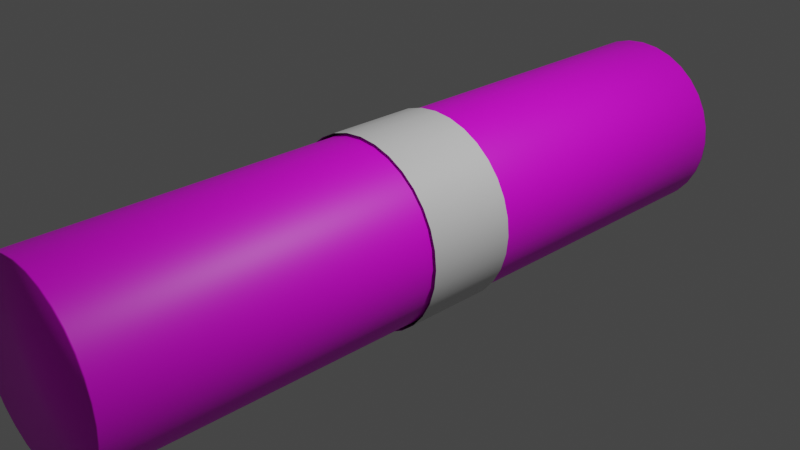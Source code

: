 # Source: Log1.blend  (saved by Blender 2.81.16; exported with 4.5.12 LTS)
import bpy
from mathutils import Matrix  # noqa: F401  (used for matrix-valued properties, if any)

bpy.ops.wm.read_factory_settings(use_empty=True)
scene = bpy.context.scene
scene.name = 'Scene'

# ---- collections
col_collection = bpy.data.collections.new('Collection'); scene.collection.children.link(col_collection)

# ---- images (referenced by path relative to the original .blend; pixels are not part of the script)
import os
ASSET_DIR = os.environ.get("B2B_ASSET_DIR", "")  # directory of the original .blend (textures are referenced by path, not embedded)
HERE = os.path.dirname(os.path.abspath(__file__))  # packed textures are extracted next to this script under _unpacked/

def load_image(name, relpath, width, height, colorspace="sRGB"):
    """Load a texture the original file referenced (path relative to the .blend, or extracted next to this script)."""
    p = next((c for c in (os.path.join(HERE, relpath), os.path.join(ASSET_DIR, relpath)) if relpath and os.path.exists(c)), "")
    if p:
        img = bpy.data.images.load(p, check_existing=True)
        img.name = name
    else:  # same state as the original file: an image datablock whose file is absent (Cycles renders it pink)
        img = bpy.data.images.new(name, width, height)
        img.source = "FILE"
        img.filepath = "//" + (relpath or name)
    img.colorspace_settings.name = colorspace
    return img
img_sidetexturedd_png = load_image('SideTexturedd.png', 'SideTexturedd.png', 1024, 1024, 'sRGB')
img_bodytexture_png = load_image('BodyTexture.png', 'BodyTexture.png', 1024, 1024, 'sRGB')

# ---- materials (node trees are filled in below, after node groups)
mat_side = bpy.data.materials.new('Side')
mat_side.use_transparent_shadow = False
mat_body = bpy.data.materials.new('Body')
mat_body.use_transparent_shadow = False
mat_circle = bpy.data.materials.new('Circle')
mat_circle.use_transparent_shadow = False

# ---- material node trees
mat_side.use_nodes = True; mat_side.node_tree.nodes.clear()
_N = mat_side.node_tree.nodes; _L = mat_side.node_tree.links
n0 = _N.new('ShaderNodeOutputMaterial'); n0.name = 'Material Output'; n0.location = (300, 300)
n1 = _N.new('ShaderNodeBsdfPrincipled'); n1.name = 'Principled BSDF'; n1.location = (10, 300)
n1.distribution = 'GGX'
n1.subsurface_method = 'BURLEY'
n1.inputs[3].default_value = 1.45
n1.inputs[27].default_value = (0.0, 0.0, 0.0, 1.0)
n1.inputs[28].default_value = 1.0
n2 = _N.new('ShaderNodeTexImage'); n2.name = 'Image Texture'; n2.location = (-280, 275)
n2.image = img_sidetexturedd_png
_L.new(n1.outputs[0], n0.inputs[0])
_L.new(n2.outputs[0], n1.inputs[0])
n0.is_active_output = True
mat_body.use_nodes = True; mat_body.node_tree.nodes.clear()
_N = mat_body.node_tree.nodes; _L = mat_body.node_tree.links
n0 = _N.new('ShaderNodeOutputMaterial'); n0.name = 'Material Output'; n0.location = (300, 300)
n1 = _N.new('ShaderNodeBsdfPrincipled'); n1.name = 'Principled BSDF'; n1.location = (10, 300)
n1.distribution = 'GGX'
n1.subsurface_method = 'BURLEY'
n1.inputs[3].default_value = 1.45
n1.inputs[27].default_value = (0.0, 0.0, 0.0, 1.0)
n1.inputs[28].default_value = 1.0
n2 = _N.new('ShaderNodeTexImage'); n2.name = 'Image Texture'; n2.location = (-280, 275)
n2.image = img_bodytexture_png
_L.new(n1.outputs[0], n0.inputs[0])
_L.new(n2.outputs[0], n1.inputs[0])
n0.is_active_output = True
mat_circle.use_nodes = True; mat_circle.node_tree.nodes.clear()
_N = mat_circle.node_tree.nodes; _L = mat_circle.node_tree.links
n0 = _N.new('ShaderNodeOutputMaterial'); n0.name = 'Material Output'; n0.location = (300, 300)
n1 = _N.new('ShaderNodeBsdfPrincipled'); n1.name = 'Principled BSDF'; n1.location = (10, 300)
n1.distribution = 'GGX'
n1.subsurface_method = 'BURLEY'
n1.inputs[3].default_value = 1.45
n1.inputs[27].default_value = (0.0, 0.0, 0.0, 1.0)
n1.inputs[28].default_value = 1.0
_L.new(n1.outputs[0], n0.inputs[0])
n0.is_active_output = True

# ---- world
world_world = bpy.data.worlds.new('World'); scene.world = world_world
world_world.use_nodes = True; world_world.node_tree.nodes.clear()
_N = world_world.node_tree.nodes; _L = world_world.node_tree.links
n0 = _N.new('ShaderNodeOutputWorld'); n0.name = 'World Output'; n0.location = (300, 300)
n1 = _N.new('ShaderNodeBackground'); n1.name = 'Background'; n1.location = (10, 300)
n1.inputs[0].default_value = (0.05088, 0.05088, 0.05088, 1.0)
_L.new(n1.outputs[0], n0.inputs[0])
n0.is_active_output = True
world_world.color = (0.05088, 0.05088, 0.05088)
world_world.use_sun_shadow = False
world_world.sun_shadow_jitter_overblur = 0.0

# ---- cameras
cam_camera = bpy.data.cameras.new('Camera')
cam_camera.clip_end = 100.0
cam_camera.ortho_scale = 7.314

# ---- lights
light_light = bpy.data.lights.new('Light', 'POINT')
light_light.transmission_factor = 0.0
light_light.energy = 1000.0
light_light.shadow_soft_size = 0.1
light_light.shadow_maximum_resolution = 0.006
light_light.use_absolute_resolution = True

# ---- meshes
me_cylinder = bpy.data.meshes.new('Cylinder')
me_cylinder.from_pydata([(0.0, 4.0, 1.0), (0.0, -4.0, 1.0), (0.1951, 4.0, 0.9808), (0.1951, -4.0, 0.9808), (0.3827, 4.0, 0.9239), (0.3827, -4.0, 0.9239), (0.5556, 4.0, 0.8315), (0.5556, -4.0, 0.8315), (0.7071, 4.0, 0.7071), (0.7071, -4.0, 0.7071), (0.8315, 4.0, 0.5556), (0.8315, -4.0, 0.5556), (0.9239, 4.0, 0.3827), (0.9239, -4.0, 0.3827), (0.9808, 4.0, 0.1951), (0.9808, -4.0, 0.1951), (1.0, 4.0, -1.788e-07), (1.0, -4.0, -2.384e-07), (0.9808, 4.0, -0.1951), (0.9808, -4.0, -0.1951), (0.9239, 4.0, -0.3827), (0.9239, -4.0, -0.3827), (0.8315, 4.0, -0.5556), (0.8315, -4.0, -0.5556), (0.7071, 4.0, -0.7071), (0.7071, -4.0, -0.7071), (0.5556, 4.0, -0.8315), (0.5556, -4.0, -0.8315), (0.3827, 4.0, -0.9239), (0.3827, -4.0, -0.9239), (0.1951, 4.0, -0.9808), (0.1951, -4.0, -0.9808), (-3.258e-07, 4.0, -1.0), (-3.258e-07, -4.0, -1.0), (-0.1951, 4.0, -0.9808), (-0.1951, -4.0, -0.9808), (-0.3827, 4.0, -0.9239), (-0.3827, -4.0, -0.9239), (-0.5556, 4.0, -0.8315), (-0.5556, -4.0, -0.8315), (-0.7071, 4.0, -0.7071), (-0.7071, -4.0, -0.7071), (-0.8315, 4.0, -0.5556), (-0.8315, -4.0, -0.5556), (-0.9239, 4.0, -0.3827), (-0.9239, -4.0, -0.3827), (-0.9808, 4.0, -0.1951), (-0.9808, -4.0, -0.1951), (-1.0, 4.0, 7.153e-07), (-1.0, -4.0, 5.96e-07), (-0.9808, 4.0, 0.1951), (-0.9808, -4.0, 0.1951), (-0.9239, 4.0, 0.3827), (-0.9239, -4.0, 0.3827), (-0.8315, 4.0, 0.5556), (-0.8315, -4.0, 0.5556), (-0.7071, 4.0, 0.7071), (-0.7071, -4.0, 0.7071), (-0.5556, 4.0, 0.8315), (-0.5556, -4.0, 0.8315), (-0.3827, 4.0, 0.9239), (-0.3827, -4.0, 0.9239), (-0.1951, 4.0, 0.9808), (-0.1951, -4.0, 0.9808), (0.0, 1.827, 1.0), (0.0, -2.384e-07, 1.0), (0.0, -1.827, 1.0), (0.1951, -1.827, 0.9808), (0.1951, 3.576e-07, 0.9808), (0.1951, 1.827, 0.9808), (0.3827, -1.827, 0.9239), (0.3827, 3.576e-07, 0.9239), (0.3827, 1.827, 0.9239), (0.5556, -1.827, 0.8315), (0.5556, 2.384e-07, 0.8315), (0.5556, 1.827, 0.8315), (0.7071, -1.827, 0.7071), (0.7071, 2.384e-07, 0.7071), (0.7071, 1.827, 0.7071), (0.8315, -1.827, 0.5556), (0.8315, 3.576e-07, 0.5556), (0.8315, 1.827, 0.5556), (0.9239, -1.827, 0.3827), (0.9239, 0.0, 0.3827), (0.9239, 1.827, 0.3827), (0.9808, -1.827, 0.1951), (0.9808, 3.576e-07, 0.1951), (0.9808, 1.827, 0.1951), (1.0, -1.827, -2.235e-07), (1.0, 3.576e-07, -2.086e-07), (1.0, 1.827, -1.937e-07), (0.9808, -1.827, -0.1951), (0.9808, 4.768e-07, -0.1951), (0.9808, 1.827, -0.1951), (0.9239, -1.827, -0.3827), (0.9239, 3.576e-07, -0.3827), (0.9239, 1.827, -0.3827), (0.8315, -1.827, -0.5556), (0.8315, 4.768e-07, -0.5556), (0.8315, 1.827, -0.5556), (0.7071, -1.827, -0.7071), (0.7071, 3.576e-07, -0.7071), (0.7071, 1.827, -0.7071), (0.5556, -1.827, -0.8315), (0.5556, 4.768e-07, -0.8315), (0.5556, 1.827, -0.8315), (0.3827, -1.827, -0.9239), (0.3827, 4.768e-07, -0.9239), (0.3827, 1.827, -0.9239), (0.1951, -1.827, -0.9808), (0.1951, 3.576e-07, -0.9808), (0.1951, 1.827, -0.9808), (-3.258e-07, -1.827, -1.0), (-3.258e-07, 8.345e-07, -1.0), (-3.258e-07, 1.827, -1.0), (-0.1951, -1.827, -0.9808), (-0.1951, 8.345e-07, -0.9808), (-0.1951, 1.827, -0.9808), (-0.3827, -1.827, -0.9239), (-0.3827, 3.576e-07, -0.9239), (-0.3827, 1.827, -0.9239), (-0.5556, -1.827, -0.8315), (-0.5556, 4.768e-07, -0.8315), (-0.5556, 1.827, -0.8315), (-0.7071, -1.827, -0.7071), (-0.7071, 4.768e-07, -0.7071), (-0.7071, 1.827, -0.7071), (-0.8315, -1.827, -0.5556), (-0.8315, 3.576e-07, -0.5556), (-0.8315, 1.827, -0.5556), (-0.9239, -1.827, -0.3827), (-0.9239, 3.576e-07, -0.3827), (-0.9239, 1.827, -0.3827), (-0.9808, -1.827, -0.1951), (-0.9808, 3.576e-07, -0.1951), (-0.9808, 1.827, -0.1951), (-1.0, -1.827, 6.258e-07), (-1.0, 0.0, 6.557e-07), (-1.0, 1.827, 6.855e-07), (-0.9808, -1.827, 0.1951), (-0.9808, 4.768e-07, 0.1951), (-0.9808, 1.827, 0.1951), (-0.9239, -1.827, 0.3827), (-0.9239, 0.0, 0.3827), (-0.9239, 1.827, 0.3827), (-0.8315, -1.827, 0.5556), (-0.8315, 3.576e-07, 0.5556), (-0.8315, 1.827, 0.5556), (-0.7071, -1.827, 0.7071), (-0.7071, 3.576e-07, 0.7071), (-0.7071, 1.827, 0.7071), (-0.5556, -1.827, 0.8315), (-0.5556, 3.576e-07, 0.8315), (-0.5556, 1.827, 0.8315), (-0.3827, -1.827, 0.9239), (-0.3827, 0.0, 0.9239), (-0.3827, 1.827, 0.9239), (-0.1951, -1.827, 0.9808), (-0.1951, 2.384e-07, 0.9808), (-0.1951, 1.827, 0.9808), (0.0, -3.985, 1.0), (0.1951, -3.985, 0.9808), (0.3827, -3.985, 0.9239), (0.5556, -3.985, 0.8315), (0.7071, -3.985, 0.7071), (0.8315, -3.985, 0.5556), (0.9239, -3.985, 0.3827), (0.9808, -3.985, 0.1951), (1.0, -3.985, -2.38e-07), (0.9808, -3.985, -0.1951), (0.9239, -3.985, -0.3827), (0.8315, -3.985, -0.5556), (0.7071, -3.985, -0.7071), (0.5556, -3.985, -0.8315), (0.3827, -3.985, -0.9239), (0.1951, -3.985, -0.9808), (-3.258e-07, -3.985, -1.0), (-0.1951, -3.985, -0.9808), (-0.3827, -3.985, -0.9239), (-0.5556, -3.985, -0.8315), (-0.7071, -3.985, -0.7071), (-0.8315, -3.985, -0.5556), (-0.9239, -3.985, -0.3827), (-0.9808, -3.985, -0.1951), (-1.0, -3.985, 5.969e-07), (-0.9808, -3.985, 0.1951), (-0.9239, -3.985, 0.3827), (-0.8315, -3.985, 0.5556), (-0.7071, -3.985, 0.7071), (-0.5556, -3.985, 0.8315), (-0.3827, -3.985, 0.9239), (-0.1951, -3.985, 0.9808), (0.1951, 3.987, 0.9808), (0.3827, 3.987, 0.9239), (0.5556, 3.987, 0.8315), (0.7071, 3.987, 0.7071), (0.8315, 3.987, 0.5556), (0.9239, 3.987, 0.3827), (0.9808, 3.987, 0.1951), (1.0, 3.987, -1.793e-07), (0.9808, 3.987, -0.1951), (0.9239, 3.987, -0.3827), (0.8315, 3.987, -0.5556), (0.7071, 3.987, -0.7071), (0.5556, 3.987, -0.8315), (0.3827, 3.987, -0.9239), (0.1951, 3.987, -0.9808), (-3.258e-07, 3.987, -1.0), (-0.1951, 3.987, -0.9808), (-0.3827, 3.987, -0.9239), (-0.5556, 3.987, -0.8315), (-0.7071, 3.987, -0.7071), (-0.8315, 3.987, -0.5556), (-0.9239, 3.987, -0.3827), (-0.9808, 3.987, -0.1951), (-1.0, 3.987, 7.144e-07), (-0.9808, 3.987, 0.1951), (-0.9239, 3.987, 0.3827), (-0.8315, 3.987, 0.5556), (-0.7071, 3.987, 0.7071), (-0.5556, 3.987, 0.8315), (-0.3827, 3.987, 0.9239), (-0.1951, 3.987, 0.9808), (0.0, 3.987, 1.0)], [], [(160, 1, 3, 161), (161, 3, 5, 162), (162, 5, 7, 163), (163, 7, 9, 164), (164, 9, 11, 165), (165, 11, 13, 166), (166, 13, 15, 167), (167, 15, 17, 168), (168, 17, 19, 169), (169, 19, 21, 170), (170, 21, 23, 171), (171, 23, 25, 172), (172, 25, 27, 173), (173, 27, 29, 174), (174, 29, 31, 175), (175, 31, 33, 176), (176, 33, 35, 177), (177, 35, 37, 178), (178, 37, 39, 179), (179, 39, 41, 180), (180, 41, 43, 181), (181, 43, 45, 182), (182, 45, 47, 183), (183, 47, 49, 184), (184, 49, 51, 185), (185, 51, 53, 186), (186, 53, 55, 187), (187, 55, 57, 188), (188, 57, 59, 189), (189, 59, 61, 190), (3, 1, 63, 61, 59, 57, 55, 53, 51, 49, 47, 45, 43, 41, 39, 37, 35, 33, 31, 29, 27, 25, 23, 21, 19, 17, 15, 13, 11, 9, 7, 5), (190, 61, 63, 191), (191, 63, 1, 160), (0, 2, 4, 6, 8, 10, 12, 14, 16, 18, 20, 22, 24, 26, 28, 30, 32, 34, 36, 38, 40, 42, 44, 46, 48, 50, 52, 54, 56, 58, 60, 62), (222, 159, 64, 223), (159, 158, 65, 64), (158, 157, 66, 65), (221, 156, 159, 222), (156, 155, 158, 159), (155, 154, 157, 158), (220, 153, 156, 221), (153, 152, 155, 156), (152, 151, 154, 155), (219, 150, 153, 220), (150, 149, 152, 153), (149, 148, 151, 152), (218, 147, 150, 219), (147, 146, 149, 150), (146, 145, 148, 149), (217, 144, 147, 218), (144, 143, 146, 147), (143, 142, 145, 146), (216, 141, 144, 217), (141, 140, 143, 144), (140, 139, 142, 143), (215, 138, 141, 216), (138, 137, 140, 141), (137, 136, 139, 140), (214, 135, 138, 215), (135, 134, 137, 138), (134, 133, 136, 137), (213, 132, 135, 214), (132, 131, 134, 135), (131, 130, 133, 134), (212, 129, 132, 213), (129, 128, 131, 132), (128, 127, 130, 131), (211, 126, 129, 212), (126, 125, 128, 129), (125, 124, 127, 128), (210, 123, 126, 211), (123, 122, 125, 126), (122, 121, 124, 125), (209, 120, 123, 210), (120, 119, 122, 123), (119, 118, 121, 122), (208, 117, 120, 209), (117, 116, 119, 120), (116, 115, 118, 119), (207, 114, 117, 208), (114, 113, 116, 117), (113, 112, 115, 116), (206, 111, 114, 207), (111, 110, 113, 114), (110, 109, 112, 113), (205, 108, 111, 206), (108, 107, 110, 111), (107, 106, 109, 110), (204, 105, 108, 205), (105, 104, 107, 108), (104, 103, 106, 107), (203, 102, 105, 204), (102, 101, 104, 105), (101, 100, 103, 104), (202, 99, 102, 203), (99, 98, 101, 102), (98, 97, 100, 101), (201, 96, 99, 202), (96, 95, 98, 99), (95, 94, 97, 98), (200, 93, 96, 201), (93, 92, 95, 96), (92, 91, 94, 95), (199, 90, 93, 200), (90, 89, 92, 93), (89, 88, 91, 92), (198, 87, 90, 199), (87, 86, 89, 90), (86, 85, 88, 89), (197, 84, 87, 198), (84, 83, 86, 87), (83, 82, 85, 86), (196, 81, 84, 197), (81, 80, 83, 84), (80, 79, 82, 83), (195, 78, 81, 196), (78, 77, 80, 81), (77, 76, 79, 80), (194, 75, 78, 195), (75, 74, 77, 78), (74, 73, 76, 77), (193, 72, 75, 194), (72, 71, 74, 75), (71, 70, 73, 74), (192, 69, 72, 193), (69, 68, 71, 72), (68, 67, 70, 71), (223, 64, 69, 192), (64, 65, 68, 69), (65, 66, 67, 68), (157, 191, 160, 66), (154, 190, 191, 157), (151, 189, 190, 154), (148, 188, 189, 151), (145, 187, 188, 148), (142, 186, 187, 145), (139, 185, 186, 142), (136, 184, 185, 139), (133, 183, 184, 136), (130, 182, 183, 133), (127, 181, 182, 130), (124, 180, 181, 127), (121, 179, 180, 124), (118, 178, 179, 121), (115, 177, 178, 118), (112, 176, 177, 115), (109, 175, 176, 112), (106, 174, 175, 109), (103, 173, 174, 106), (100, 172, 173, 103), (97, 171, 172, 100), (94, 170, 171, 97), (91, 169, 170, 94), (88, 168, 169, 91), (85, 167, 168, 88), (82, 166, 167, 85), (79, 165, 166, 82), (76, 164, 165, 79), (73, 163, 164, 76), (70, 162, 163, 73), (67, 161, 162, 70), (66, 160, 161, 67), (0, 223, 192, 2), (2, 192, 193, 4), (4, 193, 194, 6), (6, 194, 195, 8), (8, 195, 196, 10), (10, 196, 197, 12), (12, 197, 198, 14), (14, 198, 199, 16), (16, 199, 200, 18), (18, 200, 201, 20), (20, 201, 202, 22), (22, 202, 203, 24), (24, 203, 204, 26), (26, 204, 205, 28), (28, 205, 206, 30), (30, 206, 207, 32), (32, 207, 208, 34), (34, 208, 209, 36), (36, 209, 210, 38), (38, 210, 211, 40), (40, 211, 212, 42), (42, 212, 213, 44), (44, 213, 214, 46), (46, 214, 215, 48), (48, 215, 216, 50), (50, 216, 217, 52), (52, 217, 218, 54), (54, 218, 219, 56), (56, 219, 220, 58), (58, 220, 221, 60), (60, 221, 222, 62), (62, 222, 223, 0)])
me_cylinder.polygons.foreach_set('use_smooth', [True] * 194)
me_cylinder.polygons.foreach_set('material_index', [1, 1, 1, 1, 1, 1, 1, 1, 1, 1, 1, 1, 1, 1, 1, 1, 1, 1, 1, 1, 1, 1, 1, 1, 1, 1, 1, 1, 1, 1, 0, 1, 1, 0, 1, 1, 1, 1, 1, 1, 1, 1, 1, 1, 1, 1, 1, 1, 1, 1, 1, 1, 1, 1, 1, 1, 1, 1, 1, 1, 1, 1, 1, 1, 1, 1, 1, 1, 1, 1, 1, 1, 1, 1, 1, 1, 1, 1, 1, 1, 1, 1, 1, 1, 1, 1, 1, 1, 1, 1, 1, 1, 1, 1, 1, 1, 1, 1, 1, 1, 1, 1, 1, 1, 1, 1, 1, 1, 1, 1, 1, 1, 1, 1, 1, 1, 1, 1, 1, 1, 1, 1, 1, 1, 1, 1, 1, 1, 1, 1, 1, 1, 1, 1, 1, 1, 1, 1, 1, 1, 1, 1, 1, 1, 1, 1, 1, 1, 1, 1, 1, 1, 1, 1, 1, 1, 1, 1, 1, 1, 1, 1, 1, 1, 1, 1, 1, 1, 1, 1, 1, 1, 1, 1, 1, 1, 1, 1, 1, 1, 1, 1, 1, 1, 1, 1, 1, 1, 1, 1, 1, 1, 1, 1])
_uv = me_cylinder.uv_layers.new(name='UVMap')
_uv.uv.foreach_set('vector', [1.0, 0.9898, 1.0, 0.9968, 0.9688, 0.9968, 0.9688, 0.9898, 0.9688, 0.9898, 0.9688, 0.9968, 0.9375, 0.9968, 0.9375, 0.9898, 0.9375, 0.9898, 0.9375, 0.9968, 0.9062, 0.9968, 0.9063, 0.9898, 0.9063, 0.9898, 0.9062, 0.9968, 0.875, 0.9968, 0.875, 0.9898, 0.875, 0.9898, 0.875, 0.9968, 0.8438, 0.9968, 0.8437, 0.9898, 0.8437, 0.9898, 0.8438, 0.9968, 0.8125, 0.9968, 0.8125, 0.9898, 0.8125, 0.9898, 0.8125, 0.9968, 0.7812, 0.9968, 0.7812, 0.9898, 0.7812, 0.9898, 0.7812, 0.9968, 0.75, 0.9968, 0.75, 0.9898, 0.75, 0.9898, 0.75, 0.9968, 0.7188, 0.9968, 0.7188, 0.9898, 0.7188, 0.9898, 0.7188, 0.9968, 0.6875, 0.9968, 0.6875, 0.9898, 0.6875, 0.9898, 0.6875, 0.9968, 0.6562, 0.9968, 0.6562, 0.9898, 0.6562, 0.9898, 0.6562, 0.9968, 0.625, 0.9968, 0.625, 0.9898, 0.625, 0.9898, 0.625, 0.9968, 0.5938, 0.9968, 0.5938, 0.9898, 0.5938, 0.9898, 0.5938, 0.9968, 0.5625, 0.9968, 0.5625, 0.9898, 0.5625, 0.9898, 0.5625, 0.9968, 0.5312, 0.9968, 0.5312, 0.9898, 0.5312, 0.9898, 0.5312, 0.9968, 0.5, 0.9968, 0.5, 0.9898, 0.5, 0.9898, 0.5, 0.9968, 0.4688, 0.9968, 0.4688, 0.9898, 0.4688, 0.9898, 0.4688, 0.9968, 0.4375, 0.9968, 0.4375, 0.9898, 0.4375, 0.9898, 0.4375, 0.9968, 0.4062, 0.9968, 0.4062, 0.9898, 0.4062, 0.9898, 0.4062, 0.9968, 0.375, 0.9968, 0.375, 0.9898, 0.375, 0.9898, 0.375, 0.9968, 0.3438, 0.9968, 0.3438, 0.9898, 0.3438, 0.9898, 0.3438, 0.9968, 0.3125, 0.9968, 0.3125, 0.9898, 0.3125, 0.9898, 0.3125, 0.9968, 0.2812, 0.9968, 0.2812, 0.9898, 0.2812, 0.9898, 0.2812, 0.9968, 0.25, 0.9968, 0.25, 0.9898, 0.25, 0.9898, 0.25, 0.9968, 0.2188, 0.9968, 0.2188, 0.9898, 0.2188, 0.9898, 0.2188, 0.9968, 0.1875, 0.9968, 0.1875, 0.9898, 0.1875, 0.9898, 0.1875, 0.9968, 0.1562, 0.9968, 0.1562, 0.9898, 0.1562, 0.9898, 0.1562, 0.9968, 0.125, 0.9968, 0.125, 0.9898, 0.125, 0.9898, 0.125, 0.9968, 0.09375, 0.9968, 0.09375, 0.9898, 0.09375, 0.9898, 0.09375, 0.9968, 0.0625, 0.9968, 0.0625, 0.9898, 0.2968, 0.9718, 0.25, 0.981, 0.2032, 0.9718, 0.1582, 0.9444, 0.1167, 0.9001, 0.08029, 0.8404, 0.05045, 0.7677, 0.02827, 0.6847, 0.01461, 0.5946, 0.01, 0.501, 0.01461, 0.4073, 0.02827, 0.3173, 0.05045, 0.2343, 0.08029, 0.1616, 0.1167, 0.1019, 0.1582, 0.05752, 0.2032, 0.0302, 0.25, 0.02098, 0.2968, 0.0302, 0.3418, 0.05752, 0.3833, 0.1019, 0.4197, 0.1616, 0.4496, 0.2343, 0.4717, 0.3173, 0.4854, 0.4073, 0.49, 0.501, 0.4854, 0.5946, 0.4717, 0.6847, 0.4496, 0.7677, 0.4197, 0.8404, 0.3833, 0.9001, 0.3418, 0.9444, 0.0625, 0.9898, 0.0625, 0.9968, 0.03125, 0.9968, 0.03125, 0.9898, 0.03125, 0.9898, 0.03125, 0.9968, 0.0, 0.9968, 0.0, 0.9898, 0.75, 0.981, 0.7968, 0.9718, 0.8418, 0.9444, 0.8833, 0.9001, 0.9197, 0.8404, 0.9496, 0.7677, 0.9717, 0.6847, 0.9854, 0.5946, 0.99, 0.501, 0.9854, 0.4073, 0.9717, 0.3173, 0.9496, 0.2343, 0.9197, 0.1616, 0.8833, 0.1019, 0.8418, 0.05752, 0.7968, 0.0302, 0.75, 0.02098, 0.7032, 0.0302, 0.6582, 0.05752, 0.6167, 0.1019, 0.5803, 0.1616, 0.5504, 0.2343, 0.5283, 0.3173, 0.5146, 0.4073, 0.51, 0.501, 0.5146, 0.5946, 0.5283, 0.6847, 0.5504, 0.7677, 0.5803, 0.8404, 0.6167, 0.9001, 0.6582, 0.9444, 0.7032, 0.9718, 0.03125, 0.01075, 0.03125, 0.2516, 0.0, 0.2516, 0.0, 0.01075, 0.03125, 0.2516, 0.03125, 0.5, 0.0, 0.5, 0.0, 0.2516, 0.03125, 0.5, 0.03125, 0.7484, 0.0, 0.7484, 0.0, 0.5, 0.0625, 0.01075, 0.0625, 0.2516, 0.03125, 0.2516, 0.03125, 0.01075, 0.0625, 0.2516, 0.0625, 0.5, 0.03125, 0.5, 0.03125, 0.2516, 0.0625, 0.5, 0.0625, 0.7484, 0.03125, 0.7484, 0.03125, 0.5, 0.09375, 0.01075, 0.09375, 0.2516, 0.0625, 0.2516, 0.0625, 0.01075, 0.09375, 0.2516, 0.09375, 0.5, 0.0625, 0.5, 0.0625, 0.2516, 0.09375, 0.5, 0.09375, 0.7484, 0.0625, 0.7484, 0.0625, 0.5, 0.125, 0.01075, 0.125, 0.2516, 0.09375, 0.2516, 0.09375, 0.01075, 0.125, 0.2516, 0.125, 0.5, 0.09375, 0.5, 0.09375, 0.2516, 0.125, 0.5, 0.125, 0.7484, 0.09375, 0.7484, 0.09375, 0.5, 0.1562, 0.01075, 0.1562, 0.2516, 0.125, 0.2516, 0.125, 0.01075, 0.1562, 0.2516, 0.1562, 0.5, 0.125, 0.5, 0.125, 0.2516, 0.1562, 0.5, 0.1562, 0.7484, 0.125, 0.7484, 0.125, 0.5, 0.1875, 0.01075, 0.1875, 0.2516, 0.1562, 0.2516, 0.1562, 0.01075, 0.1875, 0.2516, 0.1875, 0.5, 0.1562, 0.5, 0.1562, 0.2516, 0.1875, 0.5, 0.1875, 0.7484, 0.1562, 0.7484, 0.1562, 0.5, 0.2187, 0.01075, 0.2188, 0.2516, 0.1875, 0.2516, 0.1875, 0.01075, 0.2188, 0.2516, 0.2188, 0.5, 0.1875, 0.5, 0.1875, 0.2516, 0.2188, 0.5, 0.2188, 0.7484, 0.1875, 0.7484, 0.1875, 0.5, 0.25, 0.01075, 0.25, 0.2516, 0.2188, 0.2516, 0.2187, 0.01075, 0.25, 0.2516, 0.25, 0.5, 0.2188, 0.5, 0.2188, 0.2516, 0.25, 0.5, 0.25, 0.7484, 0.2188, 0.7484, 0.2188, 0.5, 0.2812, 0.01075, 0.2812, 0.2516, 0.25, 0.2516, 0.25, 0.01075, 0.2812, 0.2516, 0.2812, 0.5, 0.25, 0.5, 0.25, 0.2516, 0.2812, 0.5, 0.2812, 0.7484, 0.25, 0.7484, 0.25, 0.5, 0.3125, 0.01075, 0.3125, 0.2516, 0.2812, 0.2516, 0.2812, 0.01075, 0.3125, 0.2516, 0.3125, 0.5, 0.2812, 0.5, 0.2812, 0.2516, 0.3125, 0.5, 0.3125, 0.7484, 0.2812, 0.7484, 0.2812, 0.5, 0.3437, 0.01075, 0.3437, 0.2516, 0.3125, 0.2516, 0.3125, 0.01075, 0.3437, 0.2516, 0.3437, 0.5, 0.3125, 0.5, 0.3125, 0.2516, 0.3437, 0.5, 0.3438, 0.7484, 0.3125, 0.7484, 0.3125, 0.5, 0.375, 0.01075, 0.375, 0.2516, 0.3437, 0.2516, 0.3437, 0.01075, 0.375, 0.2516, 0.375, 0.5, 0.3437, 0.5, 0.3437, 0.2516, 0.375, 0.5, 0.375, 0.7484, 0.3438, 0.7484, 0.3437, 0.5, 0.4062, 0.01075, 0.4062, 0.2516, 0.375, 0.2516, 0.375, 0.01075, 0.4062, 0.2516, 0.4063, 0.5, 0.375, 0.5, 0.375, 0.2516, 0.4063, 0.5, 0.4062, 0.7484, 0.375, 0.7484, 0.375, 0.5, 0.4375, 0.01075, 0.4375, 0.2516, 0.4062, 0.2516, 0.4062, 0.01075, 0.4375, 0.2516, 0.4375, 0.5, 0.4063, 0.5, 0.4062, 0.2516, 0.4375, 0.5, 0.4375, 0.7484, 0.4062, 0.7484, 0.4063, 0.5, 0.4688, 0.01075, 0.4688, 0.2516, 0.4375, 0.2516, 0.4375, 0.01075, 0.4688, 0.2516, 0.4688, 0.5, 0.4375, 0.5, 0.4375, 0.2516, 0.4688, 0.5, 0.4688, 0.7484, 0.4375, 0.7484, 0.4375, 0.5, 0.5, 0.01075, 0.5, 0.2516, 0.4688, 0.2516, 0.4688, 0.01075, 0.5, 0.2516, 0.5, 0.5, 0.4688, 0.5, 0.4688, 0.2516, 0.5, 0.5, 0.5, 0.7484, 0.4688, 0.7484, 0.4688, 0.5, 0.5312, 0.01075, 0.5312, 0.2516, 0.5, 0.2516, 0.5, 0.01075, 0.5312, 0.2516, 0.5312, 0.5, 0.5, 0.5, 0.5, 0.2516, 0.5312, 0.5, 0.5312, 0.7484, 0.5, 0.7484, 0.5, 0.5, 0.5625, 0.01075, 0.5625, 0.2516, 0.5312, 0.2516, 0.5312, 0.01075, 0.5625, 0.2516, 0.5625, 0.5, 0.5312, 0.5, 0.5312, 0.2516, 0.5625, 0.5, 0.5625, 0.7484, 0.5312, 0.7484, 0.5312, 0.5, 0.5938, 0.01075, 0.5937, 0.2516, 0.5625, 0.2516, 0.5625, 0.01075, 0.5937, 0.2516, 0.5937, 0.5, 0.5625, 0.5, 0.5625, 0.2516, 0.5937, 0.5, 0.5938, 0.7484, 0.5625, 0.7484, 0.5625, 0.5, 0.625, 0.01075, 0.625, 0.2516, 0.5937, 0.2516, 0.5938, 0.01075, 0.625, 0.2516, 0.625, 0.5, 0.5937, 0.5, 0.5937, 0.2516, 0.625, 0.5, 0.625, 0.7484, 0.5938, 0.7484, 0.5937, 0.5, 0.6562, 0.01075, 0.6562, 0.2516, 0.625, 0.2516, 0.625, 0.01075, 0.6562, 0.2516, 0.6562, 0.5, 0.625, 0.5, 0.625, 0.2516, 0.6562, 0.5, 0.6562, 0.7484, 0.625, 0.7484, 0.625, 0.5, 0.6875, 0.01075, 0.6875, 0.2516, 0.6562, 0.2516, 0.6562, 0.01075, 0.6875, 0.2516, 0.6875, 0.5, 0.6562, 0.5, 0.6562, 0.2516, 0.6875, 0.5, 0.6875, 0.7484, 0.6562, 0.7484, 0.6562, 0.5, 0.7188, 0.01075, 0.7188, 0.2516, 0.6875, 0.2516, 0.6875, 0.01075, 0.7188, 0.2516, 0.7187, 0.5, 0.6875, 0.5, 0.6875, 0.2516, 0.7187, 0.5, 0.7187, 0.7484, 0.6875, 0.7484, 0.6875, 0.5, 0.75, 0.01075, 0.75, 0.2516, 0.7188, 0.2516, 0.7188, 0.01075, 0.75, 0.2516, 0.75, 0.5, 0.7187, 0.5, 0.7188, 0.2516, 0.75, 0.5, 0.75, 0.7484, 0.7187, 0.7484, 0.7187, 0.5, 0.7812, 0.01075, 0.7812, 0.2516, 0.75, 0.2516, 0.75, 0.01075, 0.7812, 0.2516, 0.7812, 0.5, 0.75, 0.5, 0.75, 0.2516, 0.7812, 0.5, 0.7812, 0.7484, 0.75, 0.7484, 0.75, 0.5, 0.8125, 0.01075, 0.8125, 0.2516, 0.7812, 0.2516, 0.7812, 0.01075, 0.8125, 0.2516, 0.8125, 0.5, 0.7812, 0.5, 0.7812, 0.2516, 0.8125, 0.5, 0.8125, 0.7484, 0.7812, 0.7484, 0.7812, 0.5, 0.8438, 0.01075, 0.8438, 0.2516, 0.8125, 0.2516, 0.8125, 0.01075, 0.8438, 0.2516, 0.8437, 0.5, 0.8125, 0.5, 0.8125, 0.2516, 0.8437, 0.5, 0.8438, 0.7484, 0.8125, 0.7484, 0.8125, 0.5, 0.875, 0.01075, 0.875, 0.2516, 0.8438, 0.2516, 0.8438, 0.01075, 0.875, 0.2516, 0.875, 0.5, 0.8437, 0.5, 0.8438, 0.2516, 0.875, 0.5, 0.875, 0.7484, 0.8438, 0.7484, 0.8437, 0.5, 0.9062, 0.01075, 0.9063, 0.2516, 0.875, 0.2516, 0.875, 0.01075, 0.9063, 0.2516, 0.9063, 0.5, 0.875, 0.5, 0.875, 0.2516, 0.9063, 0.5, 0.9063, 0.7484, 0.875, 0.7484, 0.875, 0.5, 0.9375, 0.01075, 0.9375, 0.2516, 0.9063, 0.2516, 0.9062, 0.01075, 0.9375, 0.2516, 0.9375, 0.5, 0.9063, 0.5, 0.9063, 0.2516, 0.9375, 0.5, 0.9375, 0.7484, 0.9063, 0.7484, 0.9063, 0.5, 0.9688, 0.01075, 0.9687, 0.2516, 0.9375, 0.2516, 0.9375, 0.01075, 0.9687, 0.2516, 0.9688, 0.5, 0.9375, 0.5, 0.9375, 0.2516, 0.9688, 0.5, 0.9688, 0.7484, 0.9375, 0.7484, 0.9375, 0.5, 1.0, 0.01075, 1.0, 0.2516, 0.9687, 0.2516, 0.9688, 0.01075, 1.0, 0.2516, 1.0, 0.5, 0.9688, 0.5, 0.9687, 0.2516, 1.0, 0.5, 1.0, 0.7484, 0.9688, 0.7484, 0.9688, 0.5, 0.03125, 0.7484, 0.03125, 0.9898, 0.0, 0.9898, 0.0, 0.7484, 0.0625, 0.7484, 0.0625, 0.9898, 0.03125, 0.9898, 0.03125, 0.7484, 0.09375, 0.7484, 0.09375, 0.9898, 0.0625, 0.9898, 0.0625, 0.7484, 0.125, 0.7484, 0.125, 0.9898, 0.09375, 0.9898, 0.09375, 0.7484, 0.1562, 0.7484, 0.1562, 0.9898, 0.125, 0.9898, 0.125, 0.7484, 0.1875, 0.7484, 0.1875, 0.9898, 0.1562, 0.9898, 0.1562, 0.7484, 0.2188, 0.7484, 0.2188, 0.9898, 0.1875, 0.9898, 0.1875, 0.7484, 0.25, 0.7484, 0.25, 0.9898, 0.2188, 0.9898, 0.2188, 0.7484, 0.2812, 0.7484, 0.2812, 0.9898, 0.25, 0.9898, 0.25, 0.7484, 0.3125, 0.7484, 0.3125, 0.9898, 0.2812, 0.9898, 0.2812, 0.7484, 0.3438, 0.7484, 0.3438, 0.9898, 0.3125, 0.9898, 0.3125, 0.7484, 0.375, 0.7484, 0.375, 0.9898, 0.3438, 0.9898, 0.3438, 0.7484, 0.4062, 0.7484, 0.4062, 0.9898, 0.375, 0.9898, 0.375, 0.7484, 0.4375, 0.7484, 0.4375, 0.9898, 0.4062, 0.9898, 0.4062, 0.7484, 0.4688, 0.7484, 0.4688, 0.9898, 0.4375, 0.9898, 0.4375, 0.7484, 0.5, 0.7484, 0.5, 0.9898, 0.4688, 0.9898, 0.4688, 0.7484, 0.5312, 0.7484, 0.5312, 0.9898, 0.5, 0.9898, 0.5, 0.7484, 0.5625, 0.7484, 0.5625, 0.9898, 0.5312, 0.9898, 0.5312, 0.7484, 0.5938, 0.7484, 0.5938, 0.9898, 0.5625, 0.9898, 0.5625, 0.7484, 0.625, 0.7484, 0.625, 0.9898, 0.5938, 0.9898, 0.5938, 0.7484, 0.6562, 0.7484, 0.6562, 0.9898, 0.625, 0.9898, 0.625, 0.7484, 0.6875, 0.7484, 0.6875, 0.9898, 0.6562, 0.9898, 0.6562, 0.7484, 0.7187, 0.7484, 0.7188, 0.9898, 0.6875, 0.9898, 0.6875, 0.7484, 0.75, 0.7484, 0.75, 0.9898, 0.7188, 0.9898, 0.7187, 0.7484, 0.7812, 0.7484, 0.7812, 0.9898, 0.75, 0.9898, 0.75, 0.7484, 0.8125, 0.7484, 0.8125, 0.9898, 0.7812, 0.9898, 0.7812, 0.7484, 0.8438, 0.7484, 0.8437, 0.9898, 0.8125, 0.9898, 0.8125, 0.7484, 0.875, 0.7484, 0.875, 0.9898, 0.8437, 0.9898, 0.8438, 0.7484, 0.9063, 0.7484, 0.9063, 0.9898, 0.875, 0.9898, 0.875, 0.7484, 0.9375, 0.7484, 0.9375, 0.9898, 0.9063, 0.9898, 0.9063, 0.7484, 0.9688, 0.7484, 0.9688, 0.9898, 0.9375, 0.9898, 0.9375, 0.7484, 1.0, 0.7484, 1.0, 0.9898, 0.9688, 0.9898, 0.9688, 0.7484, 1.0, 0.003205, 1.0, 0.01075, 0.9688, 0.01075, 0.9688, 0.003205, 0.9688, 0.003205, 0.9688, 0.01075, 0.9375, 0.01075, 0.9375, 0.003205, 0.9375, 0.003205, 0.9375, 0.01075, 0.9062, 0.01075, 0.9062, 0.003205, 0.9062, 0.003205, 0.9062, 0.01075, 0.875, 0.01075, 0.875, 0.003205, 0.875, 0.003205, 0.875, 0.01075, 0.8438, 0.01075, 0.8438, 0.003205, 0.8438, 0.003205, 0.8438, 0.01075, 0.8125, 0.01075, 0.8125, 0.003205, 0.8125, 0.003205, 0.8125, 0.01075, 0.7812, 0.01075, 0.7812, 0.003205, 0.7812, 0.003205, 0.7812, 0.01075, 0.75, 0.01075, 0.75, 0.003205, 0.75, 0.003205, 0.75, 0.01075, 0.7188, 0.01075, 0.7188, 0.003205, 0.7188, 0.003205, 0.7188, 0.01075, 0.6875, 0.01075, 0.6875, 0.003205, 0.6875, 0.003205, 0.6875, 0.01075, 0.6562, 0.01075, 0.6562, 0.003205, 0.6562, 0.003205, 0.6562, 0.01075, 0.625, 0.01075, 0.625, 0.003205, 0.625, 0.003205, 0.625, 0.01075, 0.5938, 0.01075, 0.5938, 0.003205, 0.5938, 0.003205, 0.5938, 0.01075, 0.5625, 0.01075, 0.5625, 0.003205, 0.5625, 0.003205, 0.5625, 0.01075, 0.5312, 0.01075, 0.5312, 0.003205, 0.5312, 0.003205, 0.5312, 0.01075, 0.5, 0.01075, 0.5, 0.003205, 0.5, 0.003205, 0.5, 0.01075, 0.4688, 0.01075, 0.4688, 0.003205, 0.4688, 0.003205, 0.4688, 0.01075, 0.4375, 0.01075, 0.4375, 0.003205, 0.4375, 0.003205, 0.4375, 0.01075, 0.4062, 0.01075, 0.4062, 0.003205, 0.4062, 0.003205, 0.4062, 0.01075, 0.375, 0.01075, 0.375, 0.003205, 0.375, 0.003205, 0.375, 0.01075, 0.3437, 0.01075, 0.3438, 0.003205, 0.3438, 0.003205, 0.3437, 0.01075, 0.3125, 0.01075, 0.3125, 0.003205, 0.3125, 0.003205, 0.3125, 0.01075, 0.2812, 0.01075, 0.2812, 0.003205, 0.2812, 0.003205, 0.2812, 0.01075, 0.25, 0.01075, 0.25, 0.003205, 0.25, 0.003205, 0.25, 0.01075, 0.2187, 0.01075, 0.2188, 0.003205, 0.2188, 0.003205, 0.2187, 0.01075, 0.1875, 0.01075, 0.1875, 0.003205, 0.1875, 0.003205, 0.1875, 0.01075, 0.1562, 0.01075, 0.1562, 0.003205, 0.1562, 0.003205, 0.1562, 0.01075, 0.125, 0.01075, 0.125, 0.003205, 0.125, 0.003205, 0.125, 0.01075, 0.09375, 0.01075, 0.09375, 0.003205, 0.09375, 0.003205, 0.09375, 0.01075, 0.0625, 0.01075, 0.0625, 0.003205, 0.0625, 0.003205, 0.0625, 0.01075, 0.03125, 0.01075, 0.03125, 0.003205, 0.03125, 0.003205, 0.03125, 0.01075, 0.0, 0.01075, 0.0, 0.003205])
me_cylinder.materials.append(mat_side)
me_cylinder.materials.append(mat_body)
me_cylinder.materials.append(mat_circle)
me_cylinder.use_remesh_fix_poles = True
me_cylinder.use_remesh_preserve_attributes = False
me_cylinder.use_mirror_vertex_groups = False
me_cylinder.update()
me_cylinder_001 = bpy.data.meshes.new('Cylinder.001')
me_cylinder_001.from_pydata([(-1.858e-09, 0.5, 1.03), (-1.858e-09, -0.5, 1.03), (0.2009, -0.5, 1.01), (0.2009, 0.5, 1.01), (0.3942, -0.5, 0.9516), (0.3942, 0.5, 0.9516), (0.5722, -0.5, 0.8564), (0.5722, 0.5, 0.8564), (0.7283, -0.5, 0.7283), (0.7283, 0.5, 0.7283), (0.8564, -0.5, 0.5722), (0.8564, 0.5, 0.5722), (0.9516, -0.5, 0.3942), (0.9516, 0.5, 0.3942), (1.01, -0.5, 0.2009), (1.01, 0.5, 0.2009), (1.03, -0.5, -2.303e-07), (1.03, 0.5, -2.149e-07), (1.01, -0.5, -0.2009), (1.01, 0.5, -0.2009), (0.9516, -0.5, -0.3942), (0.9516, 0.5, -0.3942), (0.8564, -0.5, -0.5722), (0.8564, 0.5, -0.5722), (0.7283, -0.5, -0.7283), (0.7283, 0.5, -0.7283), (0.5722, -0.5, -0.8564), (0.5722, 0.5, -0.8564), (0.3942, -0.5, -0.9516), (0.3942, 0.5, -0.9516), (0.2009, -0.5, -1.01), (0.2009, 0.5, -1.01), (-3.375e-07, -0.5, -1.03), (-3.375e-07, 0.5, -1.03), (-0.2009, -0.5, -1.01), (-0.2009, 0.5, -1.01), (-0.3942, -0.5, -0.9516), (-0.3942, 0.5, -0.9516), (-0.5722, -0.5, -0.8564), (-0.5722, 0.5, -0.8564), (-0.7283, -0.5, -0.7283), (-0.7283, 0.5, -0.7283), (-0.8564, -0.5, -0.5722), (-0.8564, 0.5, -0.5722), (-0.9516, -0.5, -0.3942), (-0.9516, 0.5, -0.3942), (-1.01, -0.5, -0.2009), (-1.01, 0.5, -0.2009), (-1.03, -0.5, 6.446e-07), (-1.03, 0.5, 6.753e-07), (-1.01, -0.5, 0.2009), (-1.01, 0.5, 0.2009), (-0.9516, -0.5, 0.3942), (-0.9516, 0.5, 0.3942), (-0.8564, -0.5, 0.5722), (-0.8564, 0.5, 0.5722), (-0.7283, -0.5, 0.7283), (-0.7283, 0.5, 0.7283), (-0.5722, -0.5, 0.8564), (-0.5722, 0.5, 0.8564), (-0.3942, -0.5, 0.9516), (-0.3942, 0.5, 0.9516), (-0.2009, -0.5, 1.01), (-0.2009, 0.5, 1.01)], [], [(63, 62, 1, 0), (61, 60, 62, 63), (59, 58, 60, 61), (57, 56, 58, 59), (55, 54, 56, 57), (53, 52, 54, 55), (51, 50, 52, 53), (49, 48, 50, 51), (47, 46, 48, 49), (45, 44, 46, 47), (43, 42, 44, 45), (41, 40, 42, 43), (39, 38, 40, 41), (37, 36, 38, 39), (35, 34, 36, 37), (33, 32, 34, 35), (31, 30, 32, 33), (29, 28, 30, 31), (27, 26, 28, 29), (25, 24, 26, 27), (23, 22, 24, 25), (21, 20, 22, 23), (19, 18, 20, 21), (17, 16, 18, 19), (15, 14, 16, 17), (13, 12, 14, 15), (11, 10, 12, 13), (9, 8, 10, 11), (7, 6, 8, 9), (5, 4, 6, 7), (3, 2, 4, 5), (0, 1, 2, 3)])
me_cylinder_001.polygons.foreach_set('use_smooth', [True] * 32)
_uv = me_cylinder_001.uv_layers.new(name='UVMap')
_uv.uv.foreach_set('vector', [0.2848, 0.5672, 0.2848, 0.6812, 0.2705, 0.6812, 0.2705, 0.5672, 0.2992, 0.5672, 0.2992, 0.6812, 0.2848, 0.6812, 0.2848, 0.5672, 0.3135, 0.5672, 0.3135, 0.6812, 0.2992, 0.6812, 0.2992, 0.5672, 0.3279, 0.5672, 0.3279, 0.6812, 0.3135, 0.6812, 0.3135, 0.5672, 0.3422, 0.5672, 0.3422, 0.6812, 0.3279, 0.6812, 0.3279, 0.5672, 0.3566, 0.5672, 0.3566, 0.6812, 0.3422, 0.6812, 0.3422, 0.5672, 0.3709, 0.5672, 0.3709, 0.6812, 0.3566, 0.6812, 0.3566, 0.5672, 0.3852, 0.5672, 0.3852, 0.6812, 0.3709, 0.6812, 0.3709, 0.5672, 0.3996, 0.5672, 0.3996, 0.6812, 0.3852, 0.6812, 0.3852, 0.5672, 0.4139, 0.5672, 0.4139, 0.6812, 0.3996, 0.6812, 0.3996, 0.5672, 0.4283, 0.5672, 0.4283, 0.6812, 0.4139, 0.6812, 0.4139, 0.5672, 0.4426, 0.5672, 0.4426, 0.6812, 0.4283, 0.6812, 0.4283, 0.5672, 0.457, 0.5672, 0.457, 0.6812, 0.4426, 0.6812, 0.4426, 0.5672, 0.4713, 0.5672, 0.4713, 0.6812, 0.457, 0.6812, 0.457, 0.5672, 0.4857, 0.5672, 0.4857, 0.6812, 0.4713, 0.6812, 0.4713, 0.5672, 0.5, 0.5672, 0.5, 0.6812, 0.4857, 0.6812, 0.4857, 0.5672, 0.5143, 0.5672, 0.5143, 0.6812, 0.5, 0.6812, 0.5, 0.5672, 0.5287, 0.5672, 0.5287, 0.6812, 0.5143, 0.6812, 0.5143, 0.5672, 0.543, 0.5672, 0.543, 0.6812, 0.5287, 0.6812, 0.5287, 0.5672, 0.5574, 0.5672, 0.5574, 0.6812, 0.543, 0.6812, 0.543, 0.5672, 0.5717, 0.5672, 0.5717, 0.6812, 0.5574, 0.6812, 0.5574, 0.5672, 0.5861, 0.5672, 0.5861, 0.6812, 0.5717, 0.6812, 0.5717, 0.5672, 0.6004, 0.5672, 0.6004, 0.6812, 0.5861, 0.6812, 0.5861, 0.5672, 0.6148, 0.5672, 0.6148, 0.6812, 0.6004, 0.6812, 0.6004, 0.5672, 0.6291, 0.5672, 0.6291, 0.6812, 0.6148, 0.6812, 0.6148, 0.5672, 0.6434, 0.5672, 0.6434, 0.6812, 0.6291, 0.6812, 0.6291, 0.5672, 0.6578, 0.5672, 0.6578, 0.6812, 0.6434, 0.6812, 0.6434, 0.5672, 0.6721, 0.5672, 0.6721, 0.6812, 0.6578, 0.6812, 0.6578, 0.5672, 0.6865, 0.5672, 0.6865, 0.6812, 0.6721, 0.6812, 0.6721, 0.5672, 0.7008, 0.5672, 0.7008, 0.6812, 0.6865, 0.6812, 0.6865, 0.5672, 0.7152, 0.5672, 0.7152, 0.6812, 0.7008, 0.6812, 0.7008, 0.5672, 0.7295, 0.5672, 0.7295, 0.6812, 0.7152, 0.6812, 0.7152, 0.5672])
me_cylinder_001.materials.append(mat_circle)
me_cylinder_001.use_remesh_fix_poles = True
me_cylinder_001.use_remesh_preserve_attributes = False
me_cylinder_001.use_mirror_vertex_groups = False
me_cylinder_001.update()

# ---- objects
ob_light = bpy.data.objects.new('Light', light_light)
ob_camera = bpy.data.objects.new('Camera', cam_camera)
ob_cylinder = bpy.data.objects.new('Cylinder', me_cylinder)
ob_cylinder_001 = bpy.data.objects.new('Cylinder.001', me_cylinder_001)

# ---- transforms, parenting, visibility, modifiers, constraints
ob_light.location = (4.076, 1.005, 5.904)
ob_light.rotation_euler = (0.6503, 0.05522, 1.866)
ob_light.lock_rotations_4d = False
ob_light.empty_display_type = 'ARROWS'
ob_light.color = (0.0, 0.0, 0.0, 0.0)
ob_light.lineart.crease_threshold = 0.0
ob_camera.location = (7.359, -6.926, 4.958)
ob_camera.rotation_euler = (1.109, 0.0, 0.8149)
ob_camera.lock_rotations_4d = False
ob_camera.empty_display_type = 'ARROWS'
ob_camera.color = (0.0, 0.0, 0.0, 0.0)
ob_camera.display_type = 'WIRE'
ob_camera.lineart.crease_threshold = 0.0
ob_cylinder.location = (0.0, 0.0, 0.0)
ob_cylinder.lineart.crease_threshold = 0.0
ob_cylinder_001.location = (0.0, 0.0, 0.0)
ob_cylinder_001.lineart.crease_threshold = 0.0

# ---- collection membership
col_collection.objects.link(ob_light)
col_collection.objects.link(ob_camera)
col_collection.objects.link(ob_cylinder)
col_collection.objects.link(ob_cylinder_001)

# ---- scene / render settings (as saved in the file)
scene.camera = ob_camera
scene.frame_start = 1; scene.frame_end = 250; scene.frame_set(30)
scene.render.engine = 'BLENDER_EEVEE_NEXT'
scene.cycles.use_denoising = False
scene.cycles.samples = 128
scene.cycles.sampling_pattern = 'TABULATED_SOBOL'
scene.cycles.use_adaptive_sampling = False
scene.cycles.use_light_tree = False
scene.view_settings.view_transform = 'Filmic'
bpy.context.view_layer.update()
